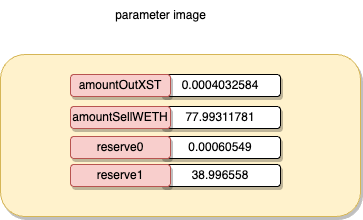

The diagram above was exported from draw.io. Its source (the exported page's mxGraphModel, read from the mxfile embedded in the PNG):
<mxGraphModel dx="1390" dy="839" grid="1" gridSize="10" guides="1" tooltips="1" connect="1" arrows="1" fold="1" page="1" pageScale="1" pageWidth="827" pageHeight="1169" math="0" shadow="0">
  <root>
    <mxCell id="0" />
    <mxCell id="1" parent="0" />
    <mxCell id="2" value="parameter image" style="text;html=1;align=center;verticalAlign=middle;resizable=0;points=[];autosize=1;strokeColor=none;fillColor=none;" vertex="1" parent="1">
      <mxGeometry x="865" y="988" width="110" height="30" as="geometry" />
    </mxCell>
    <mxCell id="3" value="" style="rounded=1;whiteSpace=wrap;html=1;fillColor=#fff2cc;strokeColor=#d6b656;shadow=1;" vertex="1" parent="1">
      <mxGeometry x="760" y="1042" width="360" height="162" as="geometry" />
    </mxCell>
    <mxCell id="4" value="0.0004032584" style="rounded=1;whiteSpace=wrap;html=1;shadow=1;" vertex="1" parent="1">
      <mxGeometry x="920" y="1062" width="120" height="22" as="geometry" />
    </mxCell>
    <mxCell id="5" value="amountOutXST" style="rounded=1;whiteSpace=wrap;html=1;shadow=1;fillColor=#f8cecc;strokeColor=#b85450;" vertex="1" parent="1">
      <mxGeometry x="830" y="1062" width="100" height="22" as="geometry" />
    </mxCell>
    <mxCell id="6" value="77.99311781" style="rounded=1;whiteSpace=wrap;html=1;shadow=1;" vertex="1" parent="1">
      <mxGeometry x="920" y="1094" width="120" height="22" as="geometry" />
    </mxCell>
    <mxCell id="7" value="amountSellWETH" style="rounded=1;whiteSpace=wrap;html=1;shadow=1;fillColor=#f8cecc;strokeColor=#b85450;" vertex="1" parent="1">
      <mxGeometry x="830" y="1094" width="100" height="22" as="geometry" />
    </mxCell>
    <mxCell id="8" value="0.00060549" style="rounded=1;whiteSpace=wrap;html=1;shadow=1;" vertex="1" parent="1">
      <mxGeometry x="920" y="1124" width="120" height="22" as="geometry" />
    </mxCell>
    <mxCell id="9" value="reserve0" style="rounded=1;whiteSpace=wrap;html=1;shadow=1;fillColor=#f8cecc;strokeColor=#b85450;" vertex="1" parent="1">
      <mxGeometry x="830" y="1124" width="100" height="22" as="geometry" />
    </mxCell>
    <mxCell id="10" value="38.996558" style="rounded=1;whiteSpace=wrap;html=1;shadow=1;" vertex="1" parent="1">
      <mxGeometry x="920" y="1152" width="120" height="22" as="geometry" />
    </mxCell>
    <mxCell id="11" value="reserve1" style="rounded=1;whiteSpace=wrap;html=1;shadow=1;fillColor=#f8cecc;strokeColor=#b85450;" vertex="1" parent="1">
      <mxGeometry x="830" y="1152" width="100" height="22" as="geometry" />
    </mxCell>
  </root>
</mxGraphModel>